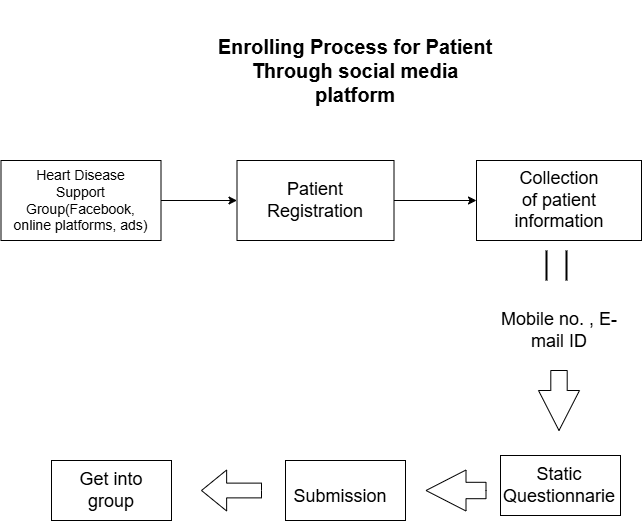

The diagram above was exported from draw.io. Its source (the exported page's mxGraphModel, read from the mxfile embedded in the PNG):
<mxGraphModel dx="1257" dy="674" grid="1" gridSize="10" guides="1" tooltips="1" connect="1" arrows="1" fold="1" page="1" pageScale="1" pageWidth="827" pageHeight="1169" math="0" shadow="0">
  <root>
    <mxCell id="0" />
    <mxCell id="1" parent="0" />
    <mxCell id="m6SjghYu7zw-DSAXw54Z-2" value="Enrolling Process for Patient Through social media platform" style="text;strokeColor=none;align=center;fillColor=none;html=1;verticalAlign=middle;whiteSpace=wrap;rounded=0;fontSize=20;fontStyle=1" vertex="1" parent="1">
      <mxGeometry x="269" y="10" width="290" height="140" as="geometry" />
    </mxCell>
    <mxCell id="m6SjghYu7zw-DSAXw54Z-5" style="edgeStyle=orthogonalEdgeStyle;rounded=0;orthogonalLoop=1;jettySize=auto;html=1;exitX=0.5;exitY=1;exitDx=0;exitDy=0;entryX=0.5;entryY=1;entryDx=0;entryDy=0;" edge="1" parent="1" source="m6SjghYu7zw-DSAXw54Z-4" target="m6SjghYu7zw-DSAXw54Z-4">
      <mxGeometry relative="1" as="geometry">
        <mxPoint x="416" y="330" as="targetPoint" />
      </mxGeometry>
    </mxCell>
    <mxCell id="m6SjghYu7zw-DSAXw54Z-28" style="edgeStyle=orthogonalEdgeStyle;rounded=0;orthogonalLoop=1;jettySize=auto;html=1;exitX=1;exitY=0.5;exitDx=0;exitDy=0;entryX=0;entryY=0.5;entryDx=0;entryDy=0;" edge="1" parent="1" source="m6SjghYu7zw-DSAXw54Z-4" target="m6SjghYu7zw-DSAXw54Z-7">
      <mxGeometry relative="1" as="geometry" />
    </mxCell>
    <mxCell id="m6SjghYu7zw-DSAXw54Z-4" value="" style="rounded=0;whiteSpace=wrap;html=1;" vertex="1" parent="1">
      <mxGeometry x="59.5" y="170" width="160" height="80" as="geometry" />
    </mxCell>
    <mxCell id="m6SjghYu7zw-DSAXw54Z-3" value="Heart Disease Support Group(Facebook, online platforms, ads)" style="text;strokeColor=none;align=center;fillColor=none;html=1;verticalAlign=middle;whiteSpace=wrap;rounded=0;fontSize=14;" vertex="1" parent="1">
      <mxGeometry x="70" y="181.25" width="139" height="57.5" as="geometry" />
    </mxCell>
    <mxCell id="m6SjghYu7zw-DSAXw54Z-10" style="edgeStyle=orthogonalEdgeStyle;rounded=0;orthogonalLoop=1;jettySize=auto;html=1;exitX=0.5;exitY=1;exitDx=0;exitDy=0;entryX=0.5;entryY=1;entryDx=0;entryDy=0;" edge="1" parent="1" source="m6SjghYu7zw-DSAXw54Z-7" target="m6SjghYu7zw-DSAXw54Z-7">
      <mxGeometry relative="1" as="geometry" />
    </mxCell>
    <mxCell id="m6SjghYu7zw-DSAXw54Z-30" style="edgeStyle=orthogonalEdgeStyle;rounded=0;orthogonalLoop=1;jettySize=auto;html=1;exitX=1;exitY=0.5;exitDx=0;exitDy=0;entryX=0;entryY=0.5;entryDx=0;entryDy=0;" edge="1" parent="1" source="m6SjghYu7zw-DSAXw54Z-7" target="m6SjghYu7zw-DSAXw54Z-9">
      <mxGeometry relative="1" as="geometry" />
    </mxCell>
    <mxCell id="m6SjghYu7zw-DSAXw54Z-7" value="" style="rounded=0;whiteSpace=wrap;html=1;" vertex="1" parent="1">
      <mxGeometry x="295.5" y="170" width="157" height="80" as="geometry" />
    </mxCell>
    <mxCell id="m6SjghYu7zw-DSAXw54Z-6" value="Patient Registration" style="text;strokeColor=none;align=center;fillColor=none;html=1;verticalAlign=middle;whiteSpace=wrap;rounded=0;fontSize=18;" vertex="1" parent="1">
      <mxGeometry x="344" y="195" width="60" height="30" as="geometry" />
    </mxCell>
    <mxCell id="m6SjghYu7zw-DSAXw54Z-9" value="" style="rounded=0;whiteSpace=wrap;html=1;" vertex="1" parent="1">
      <mxGeometry x="535" y="170" width="165" height="80" as="geometry" />
    </mxCell>
    <mxCell id="m6SjghYu7zw-DSAXw54Z-8" value="Collection of patient information" style="text;strokeColor=none;align=center;fillColor=none;html=1;verticalAlign=middle;whiteSpace=wrap;rounded=0;fontSize=18;" vertex="1" parent="1">
      <mxGeometry x="587.5" y="195" width="60" height="30" as="geometry" />
    </mxCell>
    <mxCell id="m6SjghYu7zw-DSAXw54Z-11" value="" style="line;strokeWidth=2;direction=south;html=1;" vertex="1" parent="1">
      <mxGeometry x="600" y="260" width="10" height="30" as="geometry" />
    </mxCell>
    <mxCell id="m6SjghYu7zw-DSAXw54Z-12" value="" style="line;strokeWidth=2;direction=south;html=1;" vertex="1" parent="1">
      <mxGeometry x="620" y="260" width="10" height="30" as="geometry" />
    </mxCell>
    <mxCell id="m6SjghYu7zw-DSAXw54Z-14" value="Mobile no. , E-mail ID" style="text;strokeColor=none;align=center;fillColor=none;html=1;verticalAlign=middle;whiteSpace=wrap;rounded=0;fontSize=18;" vertex="1" parent="1">
      <mxGeometry x="547.5" y="300" width="140" height="80" as="geometry" />
    </mxCell>
    <mxCell id="m6SjghYu7zw-DSAXw54Z-15" value="" style="html=1;shadow=0;dashed=0;align=center;verticalAlign=middle;shape=mxgraph.arrows2.arrow;dy=0.6;dx=40;direction=south;notch=0;" vertex="1" parent="1">
      <mxGeometry x="597" y="380" width="41" height="60" as="geometry" />
    </mxCell>
    <mxCell id="m6SjghYu7zw-DSAXw54Z-17" value="" style="rounded=0;whiteSpace=wrap;html=1;" vertex="1" parent="1">
      <mxGeometry x="559" y="465" width="120" height="60" as="geometry" />
    </mxCell>
    <mxCell id="m6SjghYu7zw-DSAXw54Z-16" value="Static Questionnarie" style="text;strokeColor=none;align=center;fillColor=none;html=1;verticalAlign=middle;whiteSpace=wrap;rounded=0;fontSize=18;" vertex="1" parent="1">
      <mxGeometry x="587.5" y="480" width="60" height="30" as="geometry" />
    </mxCell>
    <mxCell id="m6SjghYu7zw-DSAXw54Z-18" value="" style="html=1;shadow=0;dashed=0;align=center;verticalAlign=middle;shape=mxgraph.arrows2.arrow;dy=0.6;dx=40;direction=west;notch=0;" vertex="1" parent="1">
      <mxGeometry x="484.5" y="479.5" width="60" height="41" as="geometry" />
    </mxCell>
    <mxCell id="m6SjghYu7zw-DSAXw54Z-21" value="" style="rounded=0;whiteSpace=wrap;html=1;" vertex="1" parent="1">
      <mxGeometry x="344" y="470" width="120" height="60" as="geometry" />
    </mxCell>
    <mxCell id="m6SjghYu7zw-DSAXw54Z-19" value="Submission" style="text;strokeColor=none;align=center;fillColor=none;html=1;verticalAlign=middle;whiteSpace=wrap;rounded=0;fontSize=18;" vertex="1" parent="1">
      <mxGeometry x="369" y="490.5" width="60" height="30" as="geometry" />
    </mxCell>
    <mxCell id="m6SjghYu7zw-DSAXw54Z-22" value="" style="html=1;shadow=0;dashed=0;align=center;verticalAlign=middle;shape=mxgraph.arrows2.arrow;dy=0.64;dx=25.14;direction=west;notch=0;" vertex="1" parent="1">
      <mxGeometry x="260" y="479.5" width="60" height="41" as="geometry" />
    </mxCell>
    <mxCell id="m6SjghYu7zw-DSAXw54Z-23" value="" style="rounded=0;whiteSpace=wrap;html=1;" vertex="1" parent="1">
      <mxGeometry x="110" y="470" width="120" height="60" as="geometry" />
    </mxCell>
    <mxCell id="m6SjghYu7zw-DSAXw54Z-24" value="Get into group" style="text;strokeColor=none;align=center;fillColor=none;html=1;verticalAlign=middle;whiteSpace=wrap;rounded=0;fontSize=18;" vertex="1" parent="1">
      <mxGeometry x="130" y="482.5" width="80" height="35" as="geometry" />
    </mxCell>
  </root>
</mxGraphModel>